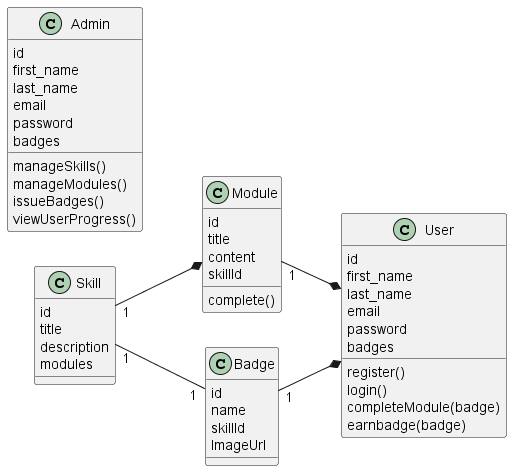

The diagram above was rendered by PlantUML. Its source (embedded in the PNG):
@startuml
left to right direction
class User as "User"{
  id
  first_name
  last_name
  email
  password
  badges
  register()
  login()
  completeModule(badge)
  earnbadge(badge)
}

class Skill as "Skill"{
    id
    title
    description
    modules
}

class Module as "Module"{
  id
  title
  content
  skillId
  complete()
}

class Badge as "Badge"{
  id
  name
  skillId
  ImageUrl
}

class Admin as "Admin"{
    id
    first_name
    last_name
    email
    password
    badges
    manageSkills()
    manageModules()
    issueBadges()
    viewUserProgress()
}


"Skill" "1"--* "Module"
"Skill" "1"--"1" "Badge"

"Module" "1"--* "User"

"Badge" "1"--* "User"

@enduml